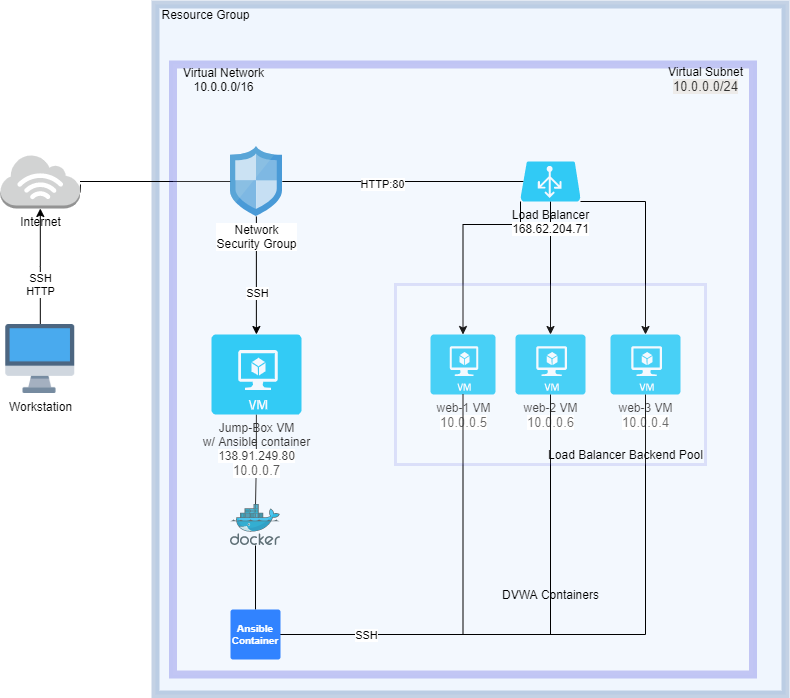

The diagram above was exported from draw.io. Its source (the exported page's mxGraphModel, read from the mxfile embedded in the PNG):
<mxGraphModel dx="868" dy="1592" grid="1" gridSize="10" guides="1" tooltips="1" connect="1" arrows="1" fold="1" page="1" pageScale="1" pageWidth="850" pageHeight="1100" math="0" shadow="0">
  <root>
    <mxCell id="0" />
    <mxCell id="1" parent="0" />
    <mxCell id="1e6vp93zOsLXY741AscR-1" value="" style="rounded=0;whiteSpace=wrap;html=1;opacity=40;fillColor=#dae8fc;strokeColor=#6c8ebf;strokeWidth=8;" vertex="1" parent="1">
      <mxGeometry x="195" y="-80" width="630" height="690" as="geometry" />
    </mxCell>
    <mxCell id="1e6vp93zOsLXY741AscR-2" value="web-2 VM&lt;br&gt;&lt;span style=&quot;color: rgb(50 , 49 , 48) ; font-family: &amp;#34;az_ea_font&amp;#34; , &amp;#34;segoe ui&amp;#34; , &amp;#34;az_font&amp;#34; , , , &amp;#34;blinkmacsystemfont&amp;#34; , &amp;#34;roboto&amp;#34; , &amp;#34;oxygen&amp;#34; , &amp;#34;ubuntu&amp;#34; , &amp;#34;cantarell&amp;#34; , &amp;#34;open sans&amp;#34; , &amp;#34;helvetica neue&amp;#34; , sans-serif ; font-size: 13px ; background-color: rgb(255 , 255 , 255)&quot;&gt;10.0.0.6&lt;/span&gt;" style="verticalLabelPosition=bottom;html=1;verticalAlign=top;align=center;strokeColor=none;fillColor=#00BEF2;shape=mxgraph.azure.virtual_machine;" vertex="1" parent="1">
      <mxGeometry x="555" y="250" width="70" height="60" as="geometry" />
    </mxCell>
    <mxCell id="1e6vp93zOsLXY741AscR-3" value="web-3 VM&lt;br&gt;&lt;span style=&quot;color: rgb(50 , 49 , 48) ; font-family: &amp;#34;az_ea_font&amp;#34; , &amp;#34;segoe ui&amp;#34; , &amp;#34;az_font&amp;#34; , , , &amp;#34;blinkmacsystemfont&amp;#34; , &amp;#34;roboto&amp;#34; , &amp;#34;oxygen&amp;#34; , &amp;#34;ubuntu&amp;#34; , &amp;#34;cantarell&amp;#34; , &amp;#34;open sans&amp;#34; , &amp;#34;helvetica neue&amp;#34; , sans-serif ; font-size: 13px ; background-color: rgb(255 , 255 , 255)&quot;&gt;10.0.0.4&lt;/span&gt;" style="verticalLabelPosition=bottom;html=1;verticalAlign=top;align=center;strokeColor=none;fillColor=#00BEF2;shape=mxgraph.azure.virtual_machine;" vertex="1" parent="1">
      <mxGeometry x="650" y="250" width="70" height="60" as="geometry" />
    </mxCell>
    <mxCell id="1e6vp93zOsLXY741AscR-21" style="edgeStyle=orthogonalEdgeStyle;rounded=0;orthogonalLoop=1;jettySize=auto;html=1;endArrow=none;endFill=0;" edge="1" parent="1" source="1e6vp93zOsLXY741AscR-4" target="1e6vp93zOsLXY741AscR-19">
      <mxGeometry relative="1" as="geometry" />
    </mxCell>
    <mxCell id="1e6vp93zOsLXY741AscR-4" value="Jump-Box VM&lt;br&gt;w/ Ansible container&lt;br&gt;&lt;span style=&quot;font-family: &amp;#34;az_ea_font&amp;#34; , &amp;#34;segoe ui&amp;#34; , &amp;#34;az_font&amp;#34; , , , &amp;#34;blinkmacsystemfont&amp;#34; , &amp;#34;roboto&amp;#34; , &amp;#34;oxygen&amp;#34; , &amp;#34;ubuntu&amp;#34; , &amp;#34;cantarell&amp;#34; , &amp;#34;open sans&amp;#34; , &amp;#34;helvetica neue&amp;#34; , sans-serif ; background-color: rgb(255 , 255 , 255)&quot;&gt;&lt;font style=&quot;font-size: 12px&quot;&gt;138.91.249.80&lt;br&gt;&lt;/font&gt;&lt;/span&gt;&lt;span style=&quot;color: rgb(50 , 49 , 48) ; font-family: &amp;#34;az_ea_font&amp;#34; , &amp;#34;segoe ui&amp;#34; , &amp;#34;az_font&amp;#34; , , , &amp;#34;blinkmacsystemfont&amp;#34; , &amp;#34;roboto&amp;#34; , &amp;#34;oxygen&amp;#34; , &amp;#34;ubuntu&amp;#34; , &amp;#34;cantarell&amp;#34; , &amp;#34;open sans&amp;#34; , &amp;#34;helvetica neue&amp;#34; , sans-serif ; font-size: 13px ; background-color: rgb(255 , 255 , 255)&quot;&gt;10.0.0.7&lt;/span&gt;" style="verticalLabelPosition=bottom;html=1;verticalAlign=top;align=center;strokeColor=none;fillColor=#00BEF2;shape=mxgraph.azure.virtual_machine;" vertex="1" parent="1">
      <mxGeometry x="250.9" y="250" width="90" height="80" as="geometry" />
    </mxCell>
    <mxCell id="1e6vp93zOsLXY741AscR-5" value="web-1 VM&lt;br&gt;&lt;span style=&quot;color: rgb(50 , 49 , 48) ; font-family: &amp;#34;az_ea_font&amp;#34; , &amp;#34;segoe ui&amp;#34; , &amp;#34;az_font&amp;#34; , , , &amp;#34;blinkmacsystemfont&amp;#34; , &amp;#34;roboto&amp;#34; , &amp;#34;oxygen&amp;#34; , &amp;#34;ubuntu&amp;#34; , &amp;#34;cantarell&amp;#34; , &amp;#34;open sans&amp;#34; , &amp;#34;helvetica neue&amp;#34; , sans-serif ; font-size: 13px ; background-color: rgb(255 , 255 , 255)&quot;&gt;10.0.0.5&lt;/span&gt;" style="verticalLabelPosition=bottom;html=1;verticalAlign=top;align=center;strokeColor=none;fillColor=#00BEF2;shape=mxgraph.azure.virtual_machine;" vertex="1" parent="1">
      <mxGeometry x="470" y="250" width="65" height="60" as="geometry" />
    </mxCell>
    <mxCell id="1e6vp93zOsLXY741AscR-30" style="edgeStyle=orthogonalEdgeStyle;rounded=0;orthogonalLoop=1;jettySize=auto;html=1;exitX=1;exitY=0.7;exitDx=0;exitDy=0;exitPerimeter=0;endArrow=none;endFill=0;" edge="1" parent="1" source="1e6vp93zOsLXY741AscR-6">
      <mxGeometry relative="1" as="geometry">
        <mxPoint x="120" y="100" as="targetPoint" />
      </mxGeometry>
    </mxCell>
    <mxCell id="1e6vp93zOsLXY741AscR-32" style="edgeStyle=orthogonalEdgeStyle;rounded=0;orthogonalLoop=1;jettySize=auto;html=1;endArrow=none;endFill=0;" edge="1" parent="1" source="1e6vp93zOsLXY741AscR-6" target="1e6vp93zOsLXY741AscR-9">
      <mxGeometry relative="1" as="geometry" />
    </mxCell>
    <mxCell id="1e6vp93zOsLXY741AscR-6" value="Internet" style="outlineConnect=0;dashed=0;verticalLabelPosition=bottom;verticalAlign=top;align=center;html=1;shape=mxgraph.aws3.internet_3;fillColor=#D2D3D3;gradientColor=none;" vertex="1" parent="1">
      <mxGeometry x="40" y="70" width="79.5" height="54" as="geometry" />
    </mxCell>
    <mxCell id="1e6vp93zOsLXY741AscR-11" style="edgeStyle=orthogonalEdgeStyle;rounded=0;orthogonalLoop=1;jettySize=auto;html=1;" edge="1" parent="1" source="1e6vp93zOsLXY741AscR-7" target="1e6vp93zOsLXY741AscR-6">
      <mxGeometry relative="1" as="geometry" />
    </mxCell>
    <mxCell id="1e6vp93zOsLXY741AscR-34" value="SSH&lt;br&gt;HTTP" style="edgeLabel;html=1;align=center;verticalAlign=middle;resizable=0;points=[];" vertex="1" connectable="0" parent="1e6vp93zOsLXY741AscR-11">
      <mxGeometry x="-0.2931" relative="1" as="geometry">
        <mxPoint as="offset" />
      </mxGeometry>
    </mxCell>
    <mxCell id="1e6vp93zOsLXY741AscR-7" value="Workstation" style="shape=image;html=1;verticalAlign=top;verticalLabelPosition=bottom;labelBackgroundColor=#ffffff;imageAspect=0;aspect=fixed;image=https://cdn3.iconfinder.com/data/icons/education-and-school-8/48/Computer-128.png" vertex="1" parent="1">
      <mxGeometry x="45.25" y="240" width="69" height="69" as="geometry" />
    </mxCell>
    <mxCell id="1e6vp93zOsLXY741AscR-8" value="" style="rounded=0;whiteSpace=wrap;html=1;opacity=20;strokeWidth=8;strokeColor=#0000CC;" vertex="1" parent="1">
      <mxGeometry x="212.5" y="-20" width="580" height="610" as="geometry" />
    </mxCell>
    <mxCell id="1e6vp93zOsLXY741AscR-13" style="edgeStyle=orthogonalEdgeStyle;rounded=0;orthogonalLoop=1;jettySize=auto;html=1;entryX=0.5;entryY=0;entryDx=0;entryDy=0;entryPerimeter=0;" edge="1" parent="1" source="1e6vp93zOsLXY741AscR-9" target="1e6vp93zOsLXY741AscR-4">
      <mxGeometry relative="1" as="geometry" />
    </mxCell>
    <mxCell id="1e6vp93zOsLXY741AscR-35" value="SSH" style="edgeLabel;html=1;align=center;verticalAlign=middle;resizable=0;points=[];" vertex="1" connectable="0" parent="1e6vp93zOsLXY741AscR-13">
      <mxGeometry x="0.2881" y="1" relative="1" as="geometry">
        <mxPoint as="offset" />
      </mxGeometry>
    </mxCell>
    <mxCell id="1e6vp93zOsLXY741AscR-14" style="edgeStyle=orthogonalEdgeStyle;rounded=0;orthogonalLoop=1;jettySize=auto;html=1;entryX=0.05;entryY=0.5;entryDx=0;entryDy=0;entryPerimeter=0;endArrow=none;endFill=0;" edge="1" parent="1" source="1e6vp93zOsLXY741AscR-9" target="1e6vp93zOsLXY741AscR-10">
      <mxGeometry relative="1" as="geometry" />
    </mxCell>
    <mxCell id="1e6vp93zOsLXY741AscR-36" value="HTTP:80" style="edgeLabel;html=1;align=center;verticalAlign=middle;resizable=0;points=[];" vertex="1" connectable="0" parent="1e6vp93zOsLXY741AscR-14">
      <mxGeometry x="-0.1692" y="-2" relative="1" as="geometry">
        <mxPoint as="offset" />
      </mxGeometry>
    </mxCell>
    <mxCell id="1e6vp93zOsLXY741AscR-9" value="Network&lt;br&gt;Security Group" style="aspect=fixed;html=1;points=[];align=center;image;fontSize=12;image=img/lib/mscae/Network_Security_Groups_Classic.svg;strokeColor=#0000CC;strokeWidth=8;fillColor=#ffffff;opacity=70;" vertex="1" parent="1">
      <mxGeometry x="270" y="62" width="51.8" height="70" as="geometry" />
    </mxCell>
    <mxCell id="1e6vp93zOsLXY741AscR-15" style="edgeStyle=orthogonalEdgeStyle;rounded=0;orthogonalLoop=1;jettySize=auto;html=1;entryX=0.5;entryY=0;entryDx=0;entryDy=0;entryPerimeter=0;" edge="1" parent="1" source="1e6vp93zOsLXY741AscR-10" target="1e6vp93zOsLXY741AscR-2">
      <mxGeometry relative="1" as="geometry" />
    </mxCell>
    <mxCell id="1e6vp93zOsLXY741AscR-16" style="edgeStyle=orthogonalEdgeStyle;rounded=0;orthogonalLoop=1;jettySize=auto;html=1;entryX=0.5;entryY=0;entryDx=0;entryDy=0;entryPerimeter=0;" edge="1" parent="1" source="1e6vp93zOsLXY741AscR-10" target="1e6vp93zOsLXY741AscR-3">
      <mxGeometry relative="1" as="geometry">
        <Array as="points">
          <mxPoint x="685" y="117" />
        </Array>
      </mxGeometry>
    </mxCell>
    <mxCell id="1e6vp93zOsLXY741AscR-43" style="edgeStyle=orthogonalEdgeStyle;rounded=0;orthogonalLoop=1;jettySize=auto;html=1;entryX=0.5;entryY=0;entryDx=0;entryDy=0;entryPerimeter=0;endArrow=classic;endFill=1;" edge="1" parent="1" source="1e6vp93zOsLXY741AscR-10" target="1e6vp93zOsLXY741AscR-5">
      <mxGeometry relative="1" as="geometry">
        <Array as="points">
          <mxPoint x="560" y="140" />
          <mxPoint x="503" y="140" />
        </Array>
      </mxGeometry>
    </mxCell>
    <mxCell id="1e6vp93zOsLXY741AscR-10" value="Load Balancer&lt;br&gt;&lt;span style=&quot;font-family: &amp;#34;az_ea_font&amp;#34; , &amp;#34;segoe ui&amp;#34; , &amp;#34;az_font&amp;#34; , , , &amp;#34;blinkmacsystemfont&amp;#34; , &amp;#34;roboto&amp;#34; , &amp;#34;oxygen&amp;#34; , &amp;#34;ubuntu&amp;#34; , &amp;#34;cantarell&amp;#34; , &amp;#34;open sans&amp;#34; , &amp;#34;helvetica neue&amp;#34; , sans-serif ; background-color: rgb(255 , 255 , 255)&quot;&gt;168.62.204.71&lt;/span&gt;" style="verticalLabelPosition=bottom;html=1;verticalAlign=top;align=center;strokeColor=none;fillColor=#00BEF2;shape=mxgraph.azure.azure_load_balancer;opacity=80;" vertex="1" parent="1">
      <mxGeometry x="560" y="77" width="60" height="40" as="geometry" />
    </mxCell>
    <mxCell id="1e6vp93zOsLXY741AscR-22" style="edgeStyle=orthogonalEdgeStyle;rounded=0;orthogonalLoop=1;jettySize=auto;html=1;entryX=0.5;entryY=0;entryDx=0;entryDy=0;endArrow=none;endFill=0;" edge="1" parent="1" source="1e6vp93zOsLXY741AscR-19" target="1e6vp93zOsLXY741AscR-20">
      <mxGeometry relative="1" as="geometry" />
    </mxCell>
    <mxCell id="1e6vp93zOsLXY741AscR-19" value="" style="aspect=fixed;html=1;points=[];align=center;image;fontSize=12;image=img/lib/mscae/Docker.svg;strokeColor=#0000CC;strokeWidth=8;fillColor=#ffffff;opacity=80;" vertex="1" parent="1">
      <mxGeometry x="269.99999999999994" y="420" width="50" height="41" as="geometry" />
    </mxCell>
    <mxCell id="1e6vp93zOsLXY741AscR-27" style="edgeStyle=orthogonalEdgeStyle;rounded=0;orthogonalLoop=1;jettySize=auto;html=1;entryX=0.5;entryY=1;entryDx=0;entryDy=0;entryPerimeter=0;endArrow=none;endFill=0;" edge="1" parent="1" source="1e6vp93zOsLXY741AscR-20" target="1e6vp93zOsLXY741AscR-5">
      <mxGeometry relative="1" as="geometry" />
    </mxCell>
    <mxCell id="1e6vp93zOsLXY741AscR-28" style="edgeStyle=orthogonalEdgeStyle;rounded=0;orthogonalLoop=1;jettySize=auto;html=1;entryX=0.5;entryY=1;entryDx=0;entryDy=0;entryPerimeter=0;endArrow=none;endFill=0;" edge="1" parent="1" source="1e6vp93zOsLXY741AscR-20" target="1e6vp93zOsLXY741AscR-2">
      <mxGeometry relative="1" as="geometry" />
    </mxCell>
    <mxCell id="1e6vp93zOsLXY741AscR-29" style="edgeStyle=orthogonalEdgeStyle;rounded=0;orthogonalLoop=1;jettySize=auto;html=1;entryX=0.5;entryY=1;entryDx=0;entryDy=0;entryPerimeter=0;endArrow=none;endFill=0;" edge="1" parent="1" source="1e6vp93zOsLXY741AscR-20" target="1e6vp93zOsLXY741AscR-3">
      <mxGeometry relative="1" as="geometry" />
    </mxCell>
    <mxCell id="1e6vp93zOsLXY741AscR-37" value="SSH" style="edgeLabel;html=1;align=center;verticalAlign=middle;resizable=0;points=[];" vertex="1" connectable="0" parent="1e6vp93zOsLXY741AscR-29">
      <mxGeometry x="-0.719" relative="1" as="geometry">
        <mxPoint as="offset" />
      </mxGeometry>
    </mxCell>
    <mxCell id="1e6vp93zOsLXY741AscR-20" value="Ansible&lt;br&gt;Container" style="rounded=1;arcSize=5;fillColor=#0065FF;strokeColor=none;fontColor=#ffffff;align=center;verticalAlign=middle;whiteSpace=wrap;fontSize=10;fontStyle=1;html=1;opacity=80;" vertex="1" parent="1">
      <mxGeometry x="270.00000000000006" y="525" width="50" height="50" as="geometry" />
    </mxCell>
    <mxCell id="1e6vp93zOsLXY741AscR-38" value="Resource Group" style="text;html=1;align=center;verticalAlign=middle;resizable=0;points=[];autosize=1;strokeColor=none;" vertex="1" parent="1">
      <mxGeometry x="195" y="-80" width="100" height="20" as="geometry" />
    </mxCell>
    <mxCell id="1e6vp93zOsLXY741AscR-39" value="" style="rounded=0;whiteSpace=wrap;html=1;strokeColor=#0000CC;strokeWidth=3;fillColor=#ffffff;opacity=10;" vertex="1" parent="1">
      <mxGeometry x="435" y="200" width="310" height="180" as="geometry" />
    </mxCell>
    <mxCell id="1e6vp93zOsLXY741AscR-41" value="Load Balancer Backend Pool" style="text;html=1;align=center;verticalAlign=middle;resizable=0;points=[];autosize=1;strokeColor=none;" vertex="1" parent="1">
      <mxGeometry x="580" y="360" width="170" height="20" as="geometry" />
    </mxCell>
    <mxCell id="1e6vp93zOsLXY741AscR-45" value="DVWA Containers" style="text;html=1;align=center;verticalAlign=middle;resizable=0;points=[];autosize=1;strokeColor=none;" vertex="1" parent="1">
      <mxGeometry x="535" y="500" width="110" height="20" as="geometry" />
    </mxCell>
    <mxCell id="1e6vp93zOsLXY741AscR-47" value="Virtual Network&lt;br&gt;10.0.0.0/16" style="text;html=1;align=center;verticalAlign=middle;resizable=0;points=[];autosize=1;strokeColor=none;" vertex="1" parent="1">
      <mxGeometry x="212.5" y="-20" width="100" height="30" as="geometry" />
    </mxCell>
    <mxCell id="1e6vp93zOsLXY741AscR-48" value="Virtual Subnet&lt;br&gt;&lt;span style=&quot;color: rgb(50 , 49 , 48) ; font-family: &amp;#34;az_ea_font&amp;#34; , &amp;#34;segoe ui&amp;#34; , &amp;#34;az_font&amp;#34; , , , &amp;#34;blinkmacsystemfont&amp;#34; , &amp;#34;roboto&amp;#34; , &amp;#34;oxygen&amp;#34; , &amp;#34;ubuntu&amp;#34; , &amp;#34;cantarell&amp;#34; , &amp;#34;open sans&amp;#34; , &amp;#34;helvetica neue&amp;#34; , sans-serif ; font-size: 13px ; text-align: left ; background-color: rgb(237 , 235 , 233)&quot;&gt;10.0.0.0/24&lt;/span&gt;" style="text;html=1;align=center;verticalAlign=middle;resizable=0;points=[];autosize=1;strokeColor=none;" vertex="1" parent="1">
      <mxGeometry x="700" y="-20" width="90" height="30" as="geometry" />
    </mxCell>
  </root>
</mxGraphModel>